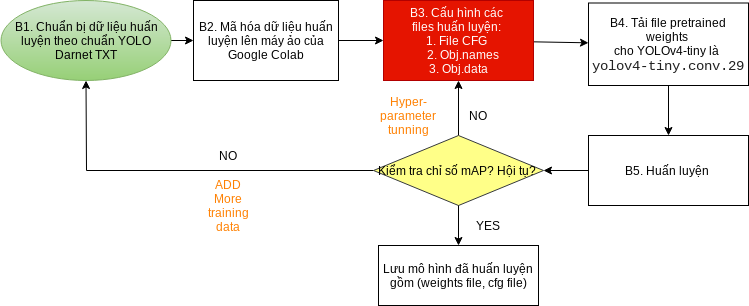

The diagram above was exported from draw.io. Its source (the exported page's mxGraphModel, read from the mxfile embedded in the PNG):
<mxGraphModel dx="1609" dy="556" grid="1" gridSize="10" guides="1" tooltips="1" connect="1" arrows="1" fold="1" page="1" pageScale="1" pageWidth="827" pageHeight="1169" background="none" math="0" shadow="0">
  <root>
    <mxCell id="0" />
    <mxCell id="1" parent="0" />
    <mxCell id="HnvdzYaLq4aMh5iPOPvo-6" value="" style="edgeStyle=orthogonalEdgeStyle;rounded=0;orthogonalLoop=1;jettySize=auto;html=1;" parent="1" source="HnvdzYaLq4aMh5iPOPvo-3" target="HnvdzYaLq4aMh5iPOPvo-5" edge="1">
      <mxGeometry relative="1" as="geometry" />
    </mxCell>
    <mxCell id="HnvdzYaLq4aMh5iPOPvo-3" value="B2. Mã hóa dữ liệu huấn luyện lên máy ảo của Google Colab" style="rounded=0;whiteSpace=wrap;html=1;" parent="1" vertex="1">
      <mxGeometry x="165" y="145" width="145" height="80" as="geometry" />
    </mxCell>
    <mxCell id="HnvdzYaLq4aMh5iPOPvo-48" value="" style="edgeStyle=none;rounded=0;orthogonalLoop=1;jettySize=auto;html=1;" parent="1" source="HnvdzYaLq4aMh5iPOPvo-5" target="HnvdzYaLq4aMh5iPOPvo-7" edge="1">
      <mxGeometry relative="1" as="geometry" />
    </mxCell>
    <mxCell id="HnvdzYaLq4aMh5iPOPvo-5" value="B3. Cấu hình các &lt;br&gt;files huấn luyện:&amp;nbsp;&lt;br&gt;1. File CFG&amp;nbsp;&lt;br&gt;&amp;nbsp; &amp;nbsp;2. Obj.names&lt;br&gt;3. Obj.data" style="whiteSpace=wrap;html=1;rounded=0;fillColor=#e51400;strokeColor=#B20000;fontColor=#ffffff;" parent="1" vertex="1">
      <mxGeometry x="355" y="145" width="150" height="80" as="geometry" />
    </mxCell>
    <mxCell id="HnvdzYaLq4aMh5iPOPvo-49" value="" style="edgeStyle=none;rounded=0;orthogonalLoop=1;jettySize=auto;html=1;" parent="1" source="HnvdzYaLq4aMh5iPOPvo-7" target="HnvdzYaLq4aMh5iPOPvo-9" edge="1">
      <mxGeometry relative="1" as="geometry" />
    </mxCell>
    <mxCell id="HnvdzYaLq4aMh5iPOPvo-7" value="B4. Tải file pretrained weights &lt;br&gt;cho YOLOv4-tiny là&amp;nbsp;&lt;br&gt;&lt;span style=&quot;color: rgb(33 , 33 , 33) ; font-family: monospace ; font-size: 14px ; background-color: rgb(255 , 255 , 255)&quot;&gt;yolov4-tiny.conv.29&lt;/span&gt;" style="whiteSpace=wrap;html=1;rounded=0;" parent="1" vertex="1">
      <mxGeometry x="560" y="147.5" width="160" height="82.5" as="geometry" />
    </mxCell>
    <mxCell id="HnvdzYaLq4aMh5iPOPvo-9" value="B5. Huấn luyện&amp;nbsp;" style="whiteSpace=wrap;html=1;rounded=0;" parent="1" vertex="1">
      <mxGeometry x="560" y="280" width="160" height="70" as="geometry" />
    </mxCell>
    <mxCell id="HnvdzYaLq4aMh5iPOPvo-50" style="edgeStyle=none;rounded=0;orthogonalLoop=1;jettySize=auto;html=1;entryX=0.5;entryY=1;entryDx=0;entryDy=0;" parent="1" source="HnvdzYaLq4aMh5iPOPvo-11" target="HnvdzYaLq4aMh5iPOPvo-34" edge="1">
      <mxGeometry relative="1" as="geometry">
        <Array as="points">
          <mxPoint x="58" y="315" />
        </Array>
      </mxGeometry>
    </mxCell>
    <mxCell id="HnvdzYaLq4aMh5iPOPvo-54" value="" style="edgeStyle=none;rounded=0;orthogonalLoop=1;jettySize=auto;html=1;" parent="1" source="HnvdzYaLq4aMh5iPOPvo-11" target="HnvdzYaLq4aMh5iPOPvo-5" edge="1">
      <mxGeometry relative="1" as="geometry" />
    </mxCell>
    <mxCell id="HnvdzYaLq4aMh5iPOPvo-11" value="Kiểm tra chỉ số mAP? Hội tụ?&amp;nbsp;" style="rhombus;whiteSpace=wrap;html=1;rounded=0;verticalAlign=middle;fillColor=#ffff88;strokeColor=#36393d;" parent="1" vertex="1">
      <mxGeometry x="345" y="280" width="170" height="70" as="geometry" />
    </mxCell>
    <mxCell id="HnvdzYaLq4aMh5iPOPvo-23" value="&lt;font color=&quot;#ff8000&quot;&gt;Hyper-parameter tunning&lt;/font&gt;" style="text;html=1;strokeColor=none;fillColor=none;align=center;verticalAlign=middle;whiteSpace=wrap;rounded=0;" parent="1" vertex="1">
      <mxGeometry x="360" y="250" width="40" height="20" as="geometry" />
    </mxCell>
    <mxCell id="HnvdzYaLq4aMh5iPOPvo-25" value="&lt;font color=&quot;#ff8000&quot;&gt;ADD More training data&lt;/font&gt;" style="text;html=1;strokeColor=none;fillColor=none;align=center;verticalAlign=middle;whiteSpace=wrap;rounded=0;" parent="1" vertex="1">
      <mxGeometry x="180" y="340" width="40" height="20" as="geometry" />
    </mxCell>
    <mxCell id="HnvdzYaLq4aMh5iPOPvo-28" value="Lưu mô hình đã huấn luyện gồm (weights file, cfg file)" style="whiteSpace=wrap;html=1;rounded=0;" parent="1" vertex="1">
      <mxGeometry x="350" y="390" width="160" height="60" as="geometry" />
    </mxCell>
    <mxCell id="HnvdzYaLq4aMh5iPOPvo-36" value="" style="edgeStyle=none;rounded=0;orthogonalLoop=1;jettySize=auto;html=1;" parent="1" source="HnvdzYaLq4aMh5iPOPvo-34" target="HnvdzYaLq4aMh5iPOPvo-3" edge="1">
      <mxGeometry relative="1" as="geometry" />
    </mxCell>
    <mxCell id="HnvdzYaLq4aMh5iPOPvo-34" value="&lt;span&gt;B1. Chuẩn bị dữ liệu huấn luyện theo chuẩn YOLO Darnet TXT&lt;/span&gt;" style="ellipse;whiteSpace=wrap;html=1;fillColor=#d5e8d4;gradientColor=#97d077;verticalAlign=middle;strokeColor=#82b366;" parent="1" vertex="1">
      <mxGeometry x="-27.5" y="145" width="170" height="80" as="geometry" />
    </mxCell>
    <mxCell id="HnvdzYaLq4aMh5iPOPvo-37" value="YES" style="text;html=1;strokeColor=none;fillColor=none;align=center;verticalAlign=middle;whiteSpace=wrap;rounded=0;" parent="1" vertex="1">
      <mxGeometry x="440" y="360" width="40" height="20" as="geometry" />
    </mxCell>
    <mxCell id="HnvdzYaLq4aMh5iPOPvo-40" value="" style="endArrow=classic;html=1;exitX=0.5;exitY=1;exitDx=0;exitDy=0;" parent="1" source="HnvdzYaLq4aMh5iPOPvo-11" target="HnvdzYaLq4aMh5iPOPvo-28" edge="1">
      <mxGeometry width="50" height="50" relative="1" as="geometry">
        <mxPoint x="390" y="330" as="sourcePoint" />
        <mxPoint x="440" y="280" as="targetPoint" />
      </mxGeometry>
    </mxCell>
    <mxCell id="HnvdzYaLq4aMh5iPOPvo-44" style="edgeStyle=none;rounded=0;orthogonalLoop=1;jettySize=auto;html=1;exitX=0;exitY=0.5;exitDx=0;exitDy=0;" parent="1" source="HnvdzYaLq4aMh5iPOPvo-9" target="HnvdzYaLq4aMh5iPOPvo-9" edge="1">
      <mxGeometry relative="1" as="geometry" />
    </mxCell>
    <mxCell id="HnvdzYaLq4aMh5iPOPvo-45" style="edgeStyle=none;rounded=0;orthogonalLoop=1;jettySize=auto;html=1;exitX=0;exitY=1;exitDx=0;exitDy=0;" parent="1" source="HnvdzYaLq4aMh5iPOPvo-9" target="HnvdzYaLq4aMh5iPOPvo-9" edge="1">
      <mxGeometry relative="1" as="geometry" />
    </mxCell>
    <mxCell id="HnvdzYaLq4aMh5iPOPvo-46" style="edgeStyle=none;rounded=0;orthogonalLoop=1;jettySize=auto;html=1;exitX=0;exitY=0;exitDx=0;exitDy=0;" parent="1" source="HnvdzYaLq4aMh5iPOPvo-9" target="HnvdzYaLq4aMh5iPOPvo-9" edge="1">
      <mxGeometry relative="1" as="geometry" />
    </mxCell>
    <mxCell id="HnvdzYaLq4aMh5iPOPvo-47" value="" style="endArrow=classic;html=1;entryX=1;entryY=0.5;entryDx=0;entryDy=0;" parent="1" source="HnvdzYaLq4aMh5iPOPvo-9" target="HnvdzYaLq4aMh5iPOPvo-11" edge="1">
      <mxGeometry width="50" height="50" relative="1" as="geometry">
        <mxPoint x="390" y="330" as="sourcePoint" />
        <mxPoint x="440" y="280" as="targetPoint" />
      </mxGeometry>
    </mxCell>
    <mxCell id="HnvdzYaLq4aMh5iPOPvo-51" value="NO" style="text;html=1;strokeColor=none;fillColor=none;align=center;verticalAlign=middle;whiteSpace=wrap;rounded=0;" parent="1" vertex="1">
      <mxGeometry x="180" y="290" width="40" height="20" as="geometry" />
    </mxCell>
    <mxCell id="HnvdzYaLq4aMh5iPOPvo-55" value="NO" style="text;html=1;strokeColor=none;fillColor=none;align=center;verticalAlign=middle;whiteSpace=wrap;rounded=0;" parent="1" vertex="1">
      <mxGeometry x="430" y="250" width="40" height="20" as="geometry" />
    </mxCell>
  </root>
</mxGraphModel>